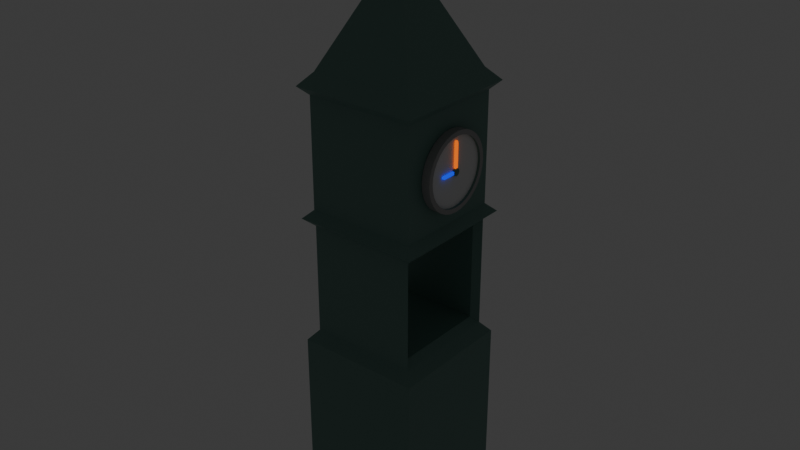 # Source: clock.blend  (saved by Blender 4.3.34; exported with 4.5.12 LTS)
import bpy
from mathutils import Matrix  # noqa: F401  (used for matrix-valued properties, if any)

bpy.ops.wm.read_factory_settings(use_empty=True)
scene = bpy.context.scene
scene.name = 'Scene'

# ---- collections
col_collection = bpy.data.collections.new('Collection'); scene.collection.children.link(col_collection)

# ---- materials (node trees are filled in below, after node groups)
mat_material = bpy.data.materials.new('Material')
mat_material.alpha_threshold = 0.0
mat_material.roughness = 0.5
mat_material.line_color = (0.0, 0.0, 0.0, 1.0)
mat_material_001 = bpy.data.materials.new('Material.001')
mat_material_002 = bpy.data.materials.new('Material.002')
mat_material_003 = bpy.data.materials.new('Material.003')
mat_material_004 = bpy.data.materials.new('Material.004')

# ---- material node trees
mat_material.use_nodes = True; mat_material.node_tree.nodes.clear()
_N = mat_material.node_tree.nodes; _L = mat_material.node_tree.links
n0 = _N.new('ShaderNodeOutputMaterial'); n0.name = 'Material Output'; n0.location = (300, 300)
n1 = _N.new('ShaderNodeBsdfPrincipled'); n1.name = 'Principled BSDF'; n1.location = (10, 300)
n1.inputs[0].default_value = (0.1426, 0.2638, 0.2299, 1.0)
n1.inputs[3].default_value = 1.45
_L.new(n1.outputs[0], n0.inputs[0])
n0.is_active_output = True
mat_material_001.use_nodes = True; mat_material_001.node_tree.nodes.clear()
_N = mat_material_001.node_tree.nodes; _L = mat_material_001.node_tree.links
n0 = _N.new('ShaderNodeOutputMaterial'); n0.name = 'Material Output'; n0.location = (300, 300)
n1 = _N.new('ShaderNodeEmission'); n1.name = 'Emission'; n1.location = (10, 300)
n1.inputs[0].default_value = (1.0, 0.1713, 0.0, 1.0)
_L.new(n1.outputs[0], n0.inputs[0])
n0.is_active_output = True
mat_material_002.use_nodes = True; mat_material_002.node_tree.nodes.clear()
_N = mat_material_002.node_tree.nodes; _L = mat_material_002.node_tree.links
n0 = _N.new('ShaderNodeOutputMaterial'); n0.name = 'Material Output'; n0.location = (300, 300)
n1 = _N.new('ShaderNodeEmission'); n1.name = 'Emission'; n1.location = (10, 300)
n1.inputs[0].default_value = (0.0, 0.04599, 1.0, 1.0)
_L.new(n1.outputs[0], n0.inputs[0])
n0.is_active_output = True
mat_material_003.use_nodes = True; mat_material_003.node_tree.nodes.clear()
_N = mat_material_003.node_tree.nodes; _L = mat_material_003.node_tree.links
n0 = _N.new('ShaderNodeBsdfPrincipled'); n0.name = 'Principled BSDF'; n0.location = (10, 300)
n1 = _N.new('ShaderNodeOutputMaterial'); n1.name = 'Material Output'; n1.location = (300, 300)
_L.new(n0.outputs[0], n1.inputs[0])
n1.is_active_output = True
mat_material_004.use_nodes = True; mat_material_004.node_tree.nodes.clear()
_N = mat_material_004.node_tree.nodes; _L = mat_material_004.node_tree.links
n0 = _N.new('ShaderNodeBsdfPrincipled'); n0.name = 'Principled BSDF'; n0.location = (10, 300)
n0.inputs[0].default_value = (0.3583, 0.3583, 0.3583, 1.0)
n1 = _N.new('ShaderNodeOutputMaterial'); n1.name = 'Material Output'; n1.location = (300, 300)
_L.new(n0.outputs[0], n1.inputs[0])
n1.is_active_output = True

# ---- world
world_world = bpy.data.worlds.new('World'); scene.world = world_world
world_world.use_nodes = True; world_world.node_tree.nodes.clear()
_N = world_world.node_tree.nodes; _L = world_world.node_tree.links
n0 = _N.new('ShaderNodeOutputWorld'); n0.name = 'World Output'; n0.location = (300, 300)
n1 = _N.new('ShaderNodeBackground'); n1.name = 'Background'; n1.location = (10, 300)
n1.inputs[0].default_value = (0.05088, 0.05088, 0.05088, 1.0)
_L.new(n1.outputs[0], n0.inputs[0])
n0.is_active_output = True
world_world.color = (0.05088, 0.05088, 0.05088)
world_world.sun_shadow_jitter_overblur = 0.0

# ---- meshes
me_cube = bpy.data.meshes.new('Cube')
me_cube.from_pydata([(1.0, 1.0, 1.0), (1.0, 1.0, -1.0), (1.0, -1.0, 1.0), (1.0, -1.0, -1.0), (-1.0, 1.0, 1.0), (-1.0, 1.0, -1.0), (-1.0, -1.0, 1.0), (-1.0, -1.0, -1.0), (-1.151, 1.151, -1.151), (-1.151, -1.151, -1.151), (1.151, 1.151, -1.151), (1.151, -1.151, 1.151), (-1.151, -1.151, 1.151), (1.151, 1.151, 1.151), (1.151, -1.151, -1.151), (-1.151, 1.151, 1.151), (-0.9874, 0.9874, -1.296), (-0.9874, -0.9874, -1.296), (0.9874, 0.9874, -1.296), (0.9874, -0.9874, -1.296), (-0.9874, 0.9874, -3.322), (-0.9874, -0.9874, -3.322), (0.9874, 0.9874, -3.322), (0.9874, -0.9874, -3.322), (-0.8694, 0.8694, -1.417), (-0.8694, -0.8694, -1.417), (0.8694, -0.8694, -1.417), (0.8694, 0.8694, -1.417), (-0.8694, 0.8694, -3.201), (-0.8694, -0.8694, -3.201), (0.8694, -0.8694, -3.201), (0.8694, 0.8694, -3.201), (-1.144, 1.144, -3.512), (-1.144, -1.144, -3.512), (1.144, 1.144, -3.512), (1.144, -1.144, -3.512), (-1.144, 1.144, -6.54), (-1.144, -1.144, -6.54), (1.144, 1.144, -6.54), (1.144, -1.144, -6.54), (1.005, 0.6921, -0.04731), (1.005, 0.6788, 0.08773), (1.006, 0.6394, 0.2176), (1.006, 0.5755, 0.3373), (1.006, 0.4894, 0.4421), (1.006, 0.3845, 0.5282), (1.006, 0.2648, 0.5922), (1.006, 0.135, 0.6316), (1.006, -8.482e-05, 0.6449), (1.006, -0.1351, 0.6316), (1.006, -0.265, 0.5922), (1.006, -0.3846, 0.5282), (1.006, -0.4895, 0.4421), (1.006, -0.5756, 0.3373), (1.006, -0.6396, 0.2176), (1.005, -0.679, 0.08773), (1.005, -0.6923, -0.04731), (1.005, -0.679, -0.1823), (1.005, -0.6396, -0.3122), (1.005, -0.5756, -0.4319), (1.005, -0.4895, -0.5368), (1.005, -0.3846, -0.6228), (1.005, -0.265, -0.6868), (1.004, -0.1351, -0.7262), (1.004, -8.482e-05, -0.7395), (1.004, 0.135, -0.7262), (1.005, 0.2648, -0.6868), (1.005, 0.3845, -0.6228), (1.005, 0.4894, -0.5368), (1.005, 0.5755, -0.4319), (1.005, 0.6394, -0.3122), (1.005, 0.6788, -0.1823), (1.152, 0.6921, -0.04731), (1.152, 0.6788, 0.08773), (1.153, 0.6394, 0.2176), (1.153, 0.5755, 0.3373), (1.153, 0.4894, 0.4421), (1.153, 0.3845, 0.5282), (1.153, 0.2648, 0.5922), (1.153, 0.135, 0.6316), (1.153, -8.482e-05, 0.6449), (1.153, -0.1351, 0.6316), (1.153, -0.265, 0.5922), (1.153, -0.3846, 0.5282), (1.153, -0.4895, 0.4421), (1.153, -0.5756, 0.3373), (1.153, -0.6396, 0.2176), (1.152, -0.679, 0.08773), (1.152, -0.6923, -0.04731), (1.152, -0.679, -0.1823), (1.152, -0.6396, -0.3122), (1.152, -0.5756, -0.4319), (1.152, -0.4895, -0.5368), (1.152, -0.3846, -0.6228), (1.152, -0.265, -0.6868), (1.151, -0.1351, -0.7262), (1.151, -8.482e-05, -0.7395), (1.151, 0.135, -0.7262), (1.152, 0.2648, -0.6868), (1.152, 0.3845, -0.6228), (1.152, 0.4894, -0.5368), (1.152, 0.5755, -0.4319), (1.152, 0.6394, -0.3122), (1.152, 0.6788, -0.1823), (1.152, 0.5978, 0.07161), (1.152, 0.6095, -0.04731), (1.153, 0.5631, 0.186), (1.153, 0.5067, 0.2913), (1.153, 0.4309, 0.3837), (1.153, 0.3386, 0.4595), (1.153, 0.2332, 0.5158), (1.153, 0.1188, 0.5505), (1.153, -8.482e-05, 0.5622), (1.153, -0.119, 0.5505), (1.153, -0.2334, 0.5158), (1.153, -0.3387, 0.4595), (1.153, -0.4311, 0.3837), (1.153, -0.5069, 0.2913), (1.153, -0.5632, 0.186), (1.152, -0.5979, 0.07161), (1.152, -0.6096, -0.04731), (1.152, -0.5979, -0.1662), (1.152, -0.5632, -0.2806), (1.152, -0.5069, -0.386), (1.152, -0.4311, -0.4783), (1.152, -0.3387, -0.5541), (1.152, -0.2334, -0.6105), (1.152, -0.119, -0.6451), (1.152, -8.482e-05, -0.6569), (1.152, 0.1188, -0.6451), (1.152, 0.2332, -0.6105), (1.152, 0.3386, -0.5541), (1.152, 0.4309, -0.4783), (1.152, 0.5067, -0.386), (1.152, 0.5631, -0.2806), (1.152, 0.5978, -0.1662), (1.109, 0.5978, 0.07166), (1.109, 0.6095, -0.04726), (1.109, 0.5631, 0.186), (1.109, 0.5067, 0.2914), (1.11, 0.4309, 0.3838), (1.11, 0.3386, 0.4596), (1.11, 0.2332, 0.5159), (1.11, 0.1188, 0.5506), (1.11, -8.482e-05, 0.5623), (1.11, -0.119, 0.5506), (1.11, -0.2334, 0.5159), (1.11, -0.3387, 0.4596), (1.11, -0.4311, 0.3838), (1.109, -0.5069, 0.2914), (1.109, -0.5632, 0.186), (1.109, -0.5979, 0.07166), (1.109, -0.6096, -0.04726), (1.109, -0.5979, -0.1662), (1.109, -0.5632, -0.2805), (1.109, -0.5069, -0.3859), (1.109, -0.4311, -0.4783), (1.108, -0.3387, -0.5541), (1.108, -0.2334, -0.6104), (1.108, -0.119, -0.6451), (1.108, -8.482e-05, -0.6568), (1.108, 0.1188, -0.6451), (1.108, 0.2332, -0.6104), (1.108, 0.3386, -0.5541), (1.109, 0.4309, -0.4783), (1.109, 0.5067, -0.3859), (1.109, 0.5631, -0.2805), (1.109, 0.5978, -0.1662), (1.109, 0.06589, -0.03413), (1.109, 0.06719, -0.04726), (1.109, 0.06207, -0.02151), (1.109, 0.05585, -0.009884), (1.109, 0.04748, 0.0003101), (1.109, 0.03729, 0.008676), (1.109, 0.02566, 0.01489), (1.109, 0.01304, 0.01872), (1.109, -8.481e-05, 0.02001), (1.109, -0.01321, 0.01872), (1.109, -0.02583, 0.01489), (1.109, -0.03746, 0.008676), (1.109, -0.04765, 0.0003101), (1.109, -0.05602, -0.009884), (1.109, -0.06224, -0.02151), (1.109, -0.06606, -0.03413), (1.109, -0.06736, -0.04726), (1.109, -0.06606, -0.06038), (1.109, -0.06224, -0.073), (1.109, -0.05602, -0.08463), (1.109, -0.04765, -0.09483), (1.109, -0.03746, -0.1032), (1.109, -0.02583, -0.1094), (1.109, -0.01321, -0.1132), (1.109, -8.481e-05, -0.1145), (1.109, 0.01304, -0.1132), (1.109, 0.02566, -0.1094), (1.109, 0.03729, -0.1032), (1.109, 0.04748, -0.09483), (1.109, 0.05585, -0.08463), (1.109, 0.06207, -0.073), (1.109, 0.06589, -0.06038), (1.148, 0.06589, -0.03418), (1.148, 0.06719, -0.0473), (1.148, 0.06207, -0.02156), (1.148, 0.05585, -0.00993), (1.148, 0.04748, 0.0002645), (1.148, 0.03729, 0.008631), (1.148, 0.02566, 0.01485), (1.148, 0.01304, 0.01868), (1.148, -8.482e-05, 0.01997), (1.148, -0.01321, 0.01868), (1.148, -0.02583, 0.01485), (1.148, -0.03746, 0.008631), (1.148, -0.04765, 0.0002645), (1.148, -0.05602, -0.00993), (1.148, -0.06224, -0.02156), (1.148, -0.06606, -0.03418), (1.148, -0.06736, -0.0473), (1.148, -0.06606, -0.06043), (1.148, -0.06224, -0.07305), (1.148, -0.05602, -0.08468), (1.148, -0.04765, -0.09487), (1.148, -0.03746, -0.1032), (1.148, -0.02583, -0.1095), (1.148, -0.01321, -0.1133), (1.148, -8.482e-05, -0.1146), (1.148, 0.01304, -0.1133), (1.148, 0.02566, -0.1095), (1.148, 0.03729, -0.1032), (1.148, 0.04748, -0.09487), (1.148, 0.05585, -0.08468), (1.148, 0.06207, -0.07305), (1.148, 0.06589, -0.06043), (1.11, 0.01304, 0.4801), (1.11, 0.02566, 0.4332), (1.11, -8.482e-05, 0.4814), (1.11, -0.01321, 0.4801), (1.11, -0.02583, 0.4332), (1.148, 0.01304, 0.48), (1.148, 0.02566, 0.4331), (1.148, -8.483e-05, 0.4813), (1.148, -0.01321, 0.48), (1.148, -0.02583, 0.4331), (1.109, -0.3303, -0.03413), (1.109, -0.3022, -0.02151), (1.109, -0.3316, -0.04726), (1.109, -0.3303, -0.06038), (1.109, -0.3022, -0.073), (1.148, -0.3303, -0.03418), (1.148, -0.3022, -0.02156), (1.148, -0.3316, -0.0473), (1.148, -0.3303, -0.06043), (1.148, -0.3022, -0.07305), (0.9448, -0.9448, 1.381), (-0.9448, -0.9448, 1.381), (0.9448, 0.9448, 1.381), (-0.9448, 0.9448, 1.381), (0.2824, -0.2824, 2.756), (-0.2824, -0.2824, 2.756), (0.2824, 0.2824, 2.756), (-0.2824, 0.2824, 2.756), (0.03741, -0.03741, 4.054), (-0.03741, -0.03741, 4.054), (0.03741, 0.03741, 4.054), (-0.03741, 0.03741, 4.054), (-1.3, 1.3, -6.745), (-1.3, -1.3, -6.745), (1.3, 1.3, -6.745), (1.3, -1.3, -6.745)], [], [(7, 5, 8, 9), (3, 2, 6, 7), (7, 6, 4, 5), (1, 3, 14, 10), (1, 0, 2, 3), (5, 4, 0, 1), (15, 12, 253, 255), (8, 10, 18, 16), (4, 6, 12, 15), (2, 0, 13, 11), (5, 1, 10, 8), (0, 4, 15, 13), (3, 7, 9, 14), (6, 2, 11, 12), (18, 19, 26, 27), (14, 9, 17, 19), (9, 8, 16, 17), (10, 14, 19, 18), (23, 21, 33, 35), (16, 18, 22, 20), (19, 17, 21, 23), (16, 20, 28, 24), (19, 23, 30, 26), (20, 21, 29, 28), (21, 17, 25, 29), (22, 18, 27, 31), (17, 16, 24, 25), (23, 22, 31, 30), (35, 33, 37, 39), (21, 20, 32, 33), (22, 23, 35, 34), (20, 22, 34, 32), (39, 37, 265, 267), (33, 32, 36, 37), (34, 35, 39, 38), (32, 34, 38, 36), (28, 29, 30, 31), (24, 27, 26, 25), (27, 24, 28, 31), (30, 29, 25, 26), (57, 58, 90, 89), (44, 45, 77, 76), (71, 40, 72, 103), (58, 59, 91, 90), (45, 46, 78, 77), (59, 60, 92, 91), (46, 47, 79, 78), (60, 61, 93, 92), (47, 48, 80, 79), (61, 62, 94, 93), (48, 49, 81, 80), (62, 63, 95, 94), (49, 50, 82, 81), (63, 64, 96, 95), (50, 51, 83, 82), (64, 65, 97, 96), (51, 52, 84, 83), (65, 66, 98, 97), (52, 53, 85, 84), (66, 67, 99, 98), (53, 54, 86, 85), (40, 41, 73, 72), (67, 68, 100, 99), (54, 55, 87, 86), (41, 42, 74, 73), (68, 69, 101, 100), (55, 56, 88, 87), (42, 43, 75, 74), (69, 70, 102, 101), (56, 57, 89, 88), (43, 44, 76, 75), (70, 71, 103, 102), (41, 40, 71, 70, 69, 68, 67, 66, 65, 64, 63, 62, 61, 60, 59, 58, 57, 56, 55, 54, 53, 52, 51, 50, 49, 48, 47, 46, 45, 44, 43, 42), (97, 98, 130, 129), (132, 133, 165, 164), (84, 85, 117, 116), (98, 99, 131, 130), (85, 86, 118, 117), (72, 73, 104, 105), (99, 100, 132, 131), (86, 87, 119, 118), (73, 74, 106, 104), (100, 101, 133, 132), (87, 88, 120, 119), (74, 75, 107, 106), (101, 102, 134, 133), (88, 89, 121, 120), (75, 76, 108, 107), (102, 103, 135, 134), (89, 90, 122, 121), (76, 77, 109, 108), (103, 72, 105, 135), (90, 91, 123, 122), (77, 78, 110, 109), (91, 92, 124, 123), (78, 79, 111, 110), (92, 93, 125, 124), (79, 80, 112, 111), (93, 94, 126, 125), (80, 81, 113, 112), (94, 95, 127, 126), (81, 82, 114, 113), (95, 96, 128, 127), (82, 83, 115, 114), (96, 97, 129, 128), (83, 84, 116, 115), (151, 152, 184, 183), (119, 120, 152, 151), (106, 107, 139, 138), (133, 134, 166, 165), (120, 121, 153, 152), (107, 108, 140, 139), (134, 135, 167, 166), (121, 122, 154, 153), (108, 109, 141, 140), (135, 105, 137, 167), (122, 123, 155, 154), (109, 110, 142, 141), (123, 124, 156, 155), (110, 111, 143, 142), (124, 125, 157, 156), (111, 112, 144, 143), (125, 126, 158, 157), (112, 113, 145, 144), (126, 127, 159, 158), (113, 114, 146, 145), (127, 128, 160, 159), (114, 115, 147, 146), (128, 129, 161, 160), (115, 116, 148, 147), (129, 130, 162, 161), (116, 117, 149, 148), (130, 131, 163, 162), (117, 118, 150, 149), (105, 104, 136, 137), (131, 132, 164, 163), (118, 119, 151, 150), (104, 106, 138, 136), (186, 187, 219, 218), (138, 139, 171, 170), (165, 166, 198, 197), (152, 153, 185, 184), (139, 140, 172, 171), (166, 167, 199, 198), (153, 154, 186, 185), (140, 141, 173, 172), (167, 137, 169, 199), (154, 155, 187, 186), (141, 142, 174, 173), (155, 156, 188, 187), (142, 143, 175, 174), (156, 157, 189, 188), (143, 144, 176, 175), (157, 158, 190, 189), (144, 145, 177, 176), (158, 159, 191, 190), (145, 146, 178, 177), (159, 160, 192, 191), (146, 147, 179, 178), (160, 161, 193, 192), (147, 148, 180, 179), (161, 162, 194, 193), (148, 149, 181, 180), (162, 163, 195, 194), (149, 150, 182, 181), (137, 136, 168, 169), (163, 164, 196, 195), (150, 151, 183, 182), (136, 138, 170, 168), (164, 165, 197, 196), (200, 202, 203, 204, 205, 206, 207, 208, 209, 210, 211, 212, 213, 214, 215, 216, 217, 218, 219, 220, 221, 222, 223, 224, 225, 226, 227, 228, 229, 230, 231, 201), (173, 174, 206, 205), (187, 188, 220, 219), (206, 174, 233, 238), (188, 189, 221, 220), (174, 175, 232, 233), (189, 190, 222, 221), (177, 178, 236, 235), (190, 191, 223, 222), (207, 206, 238, 237), (191, 192, 224, 223), (178, 179, 211, 210), (192, 193, 225, 224), (179, 180, 212, 211), (193, 194, 226, 225), (180, 181, 213, 212), (194, 195, 227, 226), (181, 182, 214, 213), (169, 168, 200, 201), (195, 196, 228, 227), (214, 182, 243, 248), (168, 170, 202, 200), (196, 197, 229, 228), (184, 185, 245, 244), (170, 171, 203, 202), (197, 198, 230, 229), (186, 218, 251, 246), (171, 172, 204, 203), (198, 199, 231, 230), (217, 216, 249, 250), (172, 173, 205, 204), (199, 169, 201, 231), (233, 232, 237, 238), (232, 234, 239, 237), (234, 235, 240, 239), (235, 236, 241, 240), (208, 207, 237, 239), (175, 176, 234, 232), (209, 208, 239, 240), (176, 177, 235, 234), (178, 210, 241, 236), (210, 209, 240, 241), (243, 242, 247, 248), (242, 244, 249, 247), (244, 245, 250, 249), (245, 246, 251, 250), (218, 217, 250, 251), (215, 214, 248, 247), (185, 186, 246, 245), (182, 183, 242, 243), (216, 215, 247, 249), (183, 184, 244, 242), (254, 255, 259, 258), (11, 13, 254, 252), (13, 15, 255, 254), (12, 11, 252, 253), (256, 258, 262, 260), (252, 254, 258, 256), (255, 253, 257, 259), (253, 252, 256, 257), (262, 263, 261, 260), (259, 257, 261, 263), (257, 256, 260, 261), (258, 259, 263, 262), (264, 266, 267, 265), (37, 36, 264, 265), (38, 39, 267, 266), (36, 38, 266, 264)])
me_cube.polygons.foreach_set('material_index', [0, 0, 0, 0, 0, 0, 0, 0, 0, 0, 0, 0, 0, 0, 0, 0, 0, 0, 0, 0, 0, 0, 0, 0, 0, 0, 0, 0, 0, 0, 0, 0, 0, 0, 0, 0, 0, 0, 0, 0, 4, 4, 4, 4, 4, 4, 4, 4, 4, 4, 4, 4, 4, 4, 4, 4, 4, 4, 4, 4, 4, 4, 4, 4, 4, 4, 4, 4, 4, 4, 4, 4, 0, 4, 0, 4, 4, 4, 4, 4, 4, 4, 4, 4, 4, 4, 4, 4, 4, 4, 4, 4, 4, 4, 4, 4, 4, 4, 4, 4, 4, 4, 4, 4, 4, 4, 3, 0, 0, 0, 0, 0, 0, 0, 0, 0, 0, 0, 0, 0, 0, 0, 0, 0, 0, 0, 0, 0, 0, 0, 0, 0, 0, 0, 0, 0, 0, 0, 0, 3, 3, 3, 3, 3, 3, 3, 3, 3, 3, 3, 3, 3, 3, 3, 3, 3, 3, 3, 3, 3, 3, 3, 3, 3, 3, 3, 3, 3, 3, 3, 0, 0, 0, 1, 0, 0, 0, 0, 0, 1, 0, 0, 0, 0, 0, 0, 0, 0, 0, 0, 2, 0, 0, 0, 0, 0, 2, 0, 0, 2, 0, 0, 1, 1, 1, 1, 1, 0, 1, 0, 1, 1, 2, 2, 2, 2, 2, 2, 0, 0, 2, 0, 0, 0, 0, 0, 0, 0, 0, 0, 0, 0, 0, 0, 0, 0, 0, 0])
_uv = me_cube.uv_layers.new(name='UVMap')
_uv.uv.foreach_set('vector', [0.375, 0.0, 0.375, 0.25, 0.375, 0.25, 0.375, 0.0, 0.375, 0.75, 0.625, 0.75, 0.625, 1.0, 0.375, 1.0, 0.375, 0.0, 0.625, 0.0, 0.625, 0.25, 0.375, 0.25, 0.375, 0.5, 0.375, 0.75, 0.375, 0.75, 0.375, 0.5, 0.375, 0.5, 0.625, 0.5, 0.625, 0.75, 0.375, 0.75, 0.375, 0.25, 0.625, 0.25, 0.625, 0.5, 0.375, 0.5, 0.625, 0.25, 0.625, 0.0, 0.625, 0.0, 0.625, 0.25, 0.375, 0.25, 0.375, 0.5, 0.375, 0.5, 0.375, 0.25, 0.625, 0.25, 0.625, 0.0, 0.625, 0.0, 0.625, 0.25, 0.625, 0.75, 0.625, 0.5, 0.625, 0.5, 0.625, 0.75, 0.375, 0.25, 0.375, 0.5, 0.375, 0.5, 0.375, 0.25, 0.625, 0.5, 0.625, 0.25, 0.625, 0.25, 0.625, 0.5, 0.375, 0.75, 0.375, 1.0, 0.375, 1.0, 0.375, 0.75, 0.625, 1.0, 0.625, 0.75, 0.625, 0.75, 0.625, 1.0, 0.375, 0.5, 0.375, 0.75, 0.375, 0.75, 0.375, 0.5, 0.375, 0.75, 0.375, 1.0, 0.375, 1.0, 0.375, 0.75, 0.375, 0.0, 0.375, 0.25, 0.375, 0.25, 0.375, 0.0, 0.375, 0.5, 0.375, 0.75, 0.375, 0.75, 0.375, 0.5, 0.375, 0.75, 0.375, 1.0, 0.375, 1.0, 0.375, 0.75, 0.375, 0.25, 0.375, 0.5, 0.375, 0.5, 0.375, 0.25, 0.375, 0.75, 0.375, 1.0, 0.375, 1.0, 0.375, 0.75, 0.375, 0.25, 0.375, 0.25, 0.375, 0.25, 0.375, 0.25, 0.375, 0.75, 0.375, 0.75, 0.375, 0.75, 0.375, 0.75, 0.125, 0.5, 0.125, 0.75, 0.125, 0.75, 0.125, 0.5, 0.375, 1.0, 0.375, 1.0, 0.375, 1.0, 0.375, 1.0, 0.375, 0.5, 0.375, 0.5, 0.375, 0.5, 0.375, 0.5, 0.375, 0.0, 0.375, 0.25, 0.375, 0.25, 0.375, 0.0, 0.375, 0.75, 0.375, 0.5, 0.375, 0.5, 0.375, 0.75, 0.375, 0.75, 0.375, 1.0, 0.375, 1.0, 0.375, 0.75, 0.125, 0.75, 0.125, 0.5, 0.125, 0.5, 0.125, 0.75, 0.375, 0.5, 0.375, 0.75, 0.375, 0.75, 0.375, 0.5, 0.375, 0.25, 0.375, 0.5, 0.375, 0.5, 0.375, 0.25, 0.375, 0.75, 0.375, 1.0, 0.375, 1.0, 0.375, 0.75, 0.125, 0.75, 0.125, 0.5, 0.125, 0.5, 0.125, 0.75, 0.375, 0.5, 0.375, 0.75, 0.375, 0.75, 0.375, 0.5, 0.375, 0.25, 0.375, 0.5, 0.375, 0.5, 0.375, 0.25, 0.125, 0.5, 0.125, 0.75, 0.375, 0.75, 0.375, 0.5, 0.375, 0.25, 0.375, 0.5, 0.375, 0.75, 0.375, 0.0, 0.375, 0.5, 0.375, 0.25, 0.375, 0.25, 0.375, 0.5, 0.375, 0.75, 0.125, 0.75, 0.375, 1.0, 0.375, 0.75, 0.0, 0.0, 0.0, 0.0, 0.0, 0.0, 0.0, 0.0, 0.0, 0.0, 0.0, 0.0, 0.0, 0.0, 0.0, 0.0, 0.0, 0.0, 0.0, 0.0, 0.0, 0.0, 0.0, 0.0, 0.0, 0.0, 0.0, 0.0, 0.0, 0.0, 0.0, 0.0, 0.0, 0.0, 0.0, 0.0, 0.0, 0.0, 0.0, 0.0, 0.0, 0.0, 0.0, 0.0, 0.0, 0.0, 0.0, 0.0, 0.0, 0.0, 0.0, 0.0, 0.0, 0.0, 0.0, 0.0, 0.0, 0.0, 0.0, 0.0, 0.0, 0.0, 0.0, 0.0, 0.0, 0.0, 0.0, 0.0, 0.0, 0.0, 0.0, 0.0, 0.0, 0.0, 0.0, 0.0, 0.0, 0.0, 0.0, 0.0, 0.0, 0.0, 0.0, 0.0, 0.0, 0.0, 0.0, 0.0, 0.0, 0.0, 0.0, 0.0, 0.0, 0.0, 0.0, 0.0, 0.0, 0.0, 0.0, 0.0, 0.0, 0.0, 0.0, 0.0, 0.0, 0.0, 0.0, 0.0, 0.0, 0.0, 0.0, 0.0, 0.0, 0.0, 0.0, 0.0, 0.0, 0.0, 0.0, 0.0, 0.0, 0.0, 0.0, 0.0, 0.0, 0.0, 0.0, 0.0, 0.0, 0.0, 0.0, 0.0, 0.0, 0.0, 0.0, 0.0, 0.0, 0.0, 0.0, 0.0, 0.0, 0.0, 0.0, 0.0, 0.0, 0.0, 0.0, 0.0, 0.0, 0.0, 0.0, 0.0, 0.0, 0.0, 0.0, 0.0, 0.0, 0.0, 0.0, 0.0, 0.0, 0.0, 0.0, 0.0, 0.0, 0.0, 0.0, 0.0, 0.0, 0.0, 0.0, 0.0, 0.0, 0.0, 0.0, 0.0, 0.0, 0.0, 0.0, 0.0, 0.0, 0.0, 0.0, 0.0, 0.0, 0.0, 0.0, 0.0, 0.0, 0.0, 0.0, 0.0, 0.0, 0.0, 0.0, 0.0, 0.0, 0.0, 0.0, 0.0, 0.0, 0.0, 0.0, 0.0, 0.0, 0.0, 0.0, 0.0, 0.0, 0.0, 0.0, 0.0, 0.0, 0.0, 0.0, 0.0, 0.0, 0.0, 0.0, 0.0, 0.0, 0.0, 0.0, 0.0, 0.0, 0.0, 0.0, 0.0, 0.0, 0.0, 0.0, 0.0, 0.0, 0.0, 0.0, 0.0, 0.0, 0.0, 0.0, 0.0, 0.0, 0.0, 0.0, 0.0, 0.0, 0.0, 0.0, 0.0, 0.0, 0.0, 0.0, 0.0, 0.0, 0.0, 0.0, 0.0, 0.0, 0.0, 0.0, 0.0, 0.0, 0.0, 0.0, 0.0, 0.0, 0.0, 0.0, 0.0, 0.0, 0.0, 0.0, 0.0, 0.0, 0.0, 0.0, 0.0, 0.0, 0.0, 0.0, 0.0, 0.0, 0.0, 0.0, 0.0, 0.0, 0.0, 0.0, 0.0, 0.0, 0.0, 0.0, 0.0, 0.0, 0.0, 0.0, 0.0, 0.0, 0.0, 0.0, 0.0, 0.0, 0.0, 0.0, 0.0, 0.0, 0.0, 0.0, 0.0, 0.0, 0.0, 0.0, 0.0, 0.0, 0.0, 0.0, 0.0, 0.0, 0.0, 0.0, 0.0, 0.0, 0.0, 0.0, 0.0, 0.0, 0.0, 0.0, 0.0, 0.0, 0.0, 0.0, 0.0, 0.0, 0.0, 0.0, 0.0, 0.0, 0.0, 0.0, 0.0, 0.0, 0.0, 0.0, 0.0, 0.0, 0.0, 0.0, 0.0, 0.0, 0.0, 0.0, 0.0, 0.0, 0.0, 0.0, 0.0, 0.0, 0.0, 0.0, 0.0, 0.0, 0.0, 0.0, 0.0, 0.0, 0.0, 0.0, 0.0, 0.0, 0.0, 0.0, 0.0, 0.0, 0.0, 0.0, 0.0, 0.0, 0.0, 0.0, 0.0, 0.0, 0.0, 0.0, 0.0, 0.0, 0.0, 0.0, 0.0, 0.0, 0.0, 0.0, 0.0, 0.0, 0.0, 0.0, 0.0, 0.0, 0.0, 0.0, 0.0, 0.0, 0.0, 0.0, 0.0, 0.0, 0.0, 0.0, 0.0, 0.0, 0.0, 0.0, 0.0, 0.0, 0.0, 0.0, 0.0, 0.0, 0.0, 0.0, 0.0, 0.0, 0.0, 0.0, 0.0, 0.0, 0.0, 0.0, 0.0, 0.0, 0.0, 0.0, 0.0, 0.0, 0.0, 0.0, 0.0, 0.0, 0.0, 0.0, 0.0, 0.0, 0.0, 0.0, 0.0, 0.0, 0.0, 0.0, 0.0, 0.0, 0.0, 0.0, 0.0, 0.0, 0.0, 0.0, 0.0, 0.0, 0.0, 0.0, 0.0, 0.0, 0.0, 0.0, 0.0, 0.0, 0.0, 0.0, 0.0, 0.0, 0.0, 0.0, 0.0, 0.0, 0.0, 0.0, 0.0, 0.0, 0.0, 0.0, 0.0, 0.0, 0.0, 0.0, 0.0, 0.0, 0.0, 0.0, 0.0, 0.0, 0.0, 0.0, 0.0, 0.0, 0.0, 0.0, 0.0, 0.0, 0.0, 0.0, 0.0, 0.0, 0.0, 0.0, 0.0, 0.0, 0.0, 0.0, 0.0, 0.0, 0.0, 0.0, 0.0, 0.0, 0.0, 0.0, 0.0, 0.0, 0.0, 0.0, 0.0, 0.0, 0.0, 0.0, 0.0, 0.0, 0.0, 0.0, 0.0, 0.0, 0.0, 0.0, 0.0, 0.0, 0.0, 0.0, 0.0, 0.0, 0.0, 0.0, 0.0, 0.0, 0.0, 0.0, 0.0, 0.0, 0.0, 0.0, 0.0, 0.0, 0.0, 0.0, 0.0, 0.0, 0.0, 0.0, 0.0, 0.0, 0.0, 0.0, 0.0, 0.0, 0.0, 0.0, 0.0, 0.0, 0.0, 0.0, 0.0, 0.0, 0.0, 0.0, 0.0, 0.0, 0.0, 0.0, 0.0, 0.0, 0.0, 0.0, 0.0, 0.0, 0.0, 0.0, 0.0, 0.0, 0.0, 0.0, 0.0, 0.0, 0.0, 0.0, 0.0, 0.0, 0.0, 0.0, 0.0, 0.0, 0.0, 0.0, 0.0, 0.0, 0.0, 0.0, 0.0, 0.0, 0.0, 0.0, 0.0, 0.0, 0.0, 0.0, 0.0, 0.0, 0.0, 0.0, 0.0, 0.0, 0.0, 0.0, 0.0, 0.0, 0.0, 0.0, 0.0, 0.0, 0.0, 0.0, 0.0, 0.0, 0.0, 0.0, 0.0, 0.0, 0.0, 0.0, 0.0, 0.0, 0.0, 0.0, 0.0, 0.0, 0.0, 0.0, 0.0, 0.0, 0.0, 0.0, 0.0, 0.0, 0.0, 0.0, 0.0, 0.0, 0.0, 0.0, 0.0, 0.0, 0.0, 0.0, 0.0, 0.0, 0.0, 0.0, 0.0, 0.0, 0.0, 0.0, 0.0, 0.0, 0.0, 0.0, 0.0, 0.0, 0.0, 0.0, 0.0, 0.0, 0.0, 0.0, 0.0, 0.0, 0.0, 0.0, 0.0, 0.0, 0.0, 0.0, 0.0, 0.0, 0.0, 0.0, 0.0, 0.0, 0.0, 0.0, 0.0, 0.0, 0.0, 0.0, 0.0, 0.0, 0.0, 0.0, 0.0, 0.0, 0.0, 0.0, 0.0, 0.0, 0.0, 0.0, 0.0, 0.0, 0.0, 0.0, 0.0, 0.0, 0.0, 0.0, 0.0, 0.0, 0.0, 0.0, 0.0, 0.0, 0.0, 0.0, 0.0, 0.0, 0.0, 0.0, 0.0, 0.0, 0.0, 0.0, 0.0, 0.0, 0.0, 0.0, 0.0, 0.0, 0.0, 0.0, 0.0, 0.0, 0.0, 0.0, 0.0, 0.0, 0.0, 0.0, 0.0, 0.0, 0.0, 0.0, 0.0, 0.0, 0.0, 0.0, 0.0, 0.0, 0.0, 0.0, 0.0, 0.0, 0.0, 0.0, 0.0, 0.0, 0.0, 0.0, 0.0, 0.0, 0.0, 0.0, 0.0, 0.0, 0.0, 0.0, 0.0, 0.0, 0.0, 0.0, 0.0, 0.0, 0.0, 0.0, 0.0, 0.0, 0.0, 0.0, 0.0, 0.0, 0.0, 0.0, 0.0, 0.0, 0.0, 0.0, 0.0, 0.0, 0.0, 0.0, 0.0, 0.0, 0.0, 0.0, 0.0, 0.0, 0.0, 0.0, 0.0, 0.0, 0.0, 0.0, 0.0, 0.0, 0.0, 0.0, 0.0, 0.0, 0.0, 0.0, 0.0, 0.0, 0.0, 0.0, 0.0, 0.0, 0.0, 0.0, 0.0, 0.0, 0.0, 0.0, 0.0, 0.0, 0.0, 0.0, 0.0, 0.0, 0.0, 0.0, 0.0, 0.0, 0.0, 0.0, 0.0, 0.0, 0.0, 0.0, 0.0, 0.0, 0.0, 0.0, 0.0, 0.0, 0.0, 0.0, 0.0, 0.0, 0.0, 0.0, 0.0, 0.0, 0.0, 0.0, 0.0, 0.0, 0.0, 0.0, 0.0, 0.0, 0.0, 0.0, 0.0, 0.0, 0.0, 0.0, 0.0, 0.0, 0.0, 0.0, 0.0, 0.0, 0.0, 0.0, 0.0, 0.0, 0.0, 0.0, 0.0, 0.0, 0.0, 0.0, 0.0, 0.0, 0.0, 0.0, 0.0, 0.0, 0.0, 0.0, 0.0, 0.0, 0.0, 0.0, 0.0, 0.0, 0.0, 0.0, 0.0, 0.0, 0.0, 0.0, 0.0, 0.0, 0.0, 0.0, 0.0, 0.0, 0.0, 0.0, 0.0, 0.0, 0.0, 0.0, 0.0, 0.0, 0.0, 0.0, 0.0, 0.0, 0.0, 0.0, 0.0, 0.0, 0.0, 0.0, 0.0, 0.0, 0.0, 0.0, 0.0, 0.0, 0.0, 0.0, 0.0, 0.0, 0.0, 0.0, 0.0, 0.0, 0.0, 0.0, 0.0, 0.0, 0.0, 0.0, 0.0, 0.0, 0.0, 0.0, 0.0, 0.0, 0.0, 0.0, 0.0, 0.0, 0.0, 0.0, 0.0, 0.0, 0.0, 0.0, 0.0, 0.0, 0.0, 0.0, 0.0, 0.0, 0.0, 0.0, 0.0, 0.0, 0.0, 0.0, 0.0, 0.0, 0.0, 0.0, 0.0, 0.0, 0.0, 0.0, 0.0, 0.0, 0.0, 0.0, 0.0, 0.0, 0.0, 0.0, 0.0, 0.0, 0.0, 0.0, 0.0, 0.0, 0.0, 0.0, 0.0, 0.0, 0.0, 0.0, 0.0, 0.0, 0.0, 0.0, 0.0, 0.0, 0.0, 0.0, 0.0, 0.0, 0.0, 0.0, 0.0, 0.0, 0.0, 0.0, 0.0, 0.0, 0.0, 0.0, 0.0, 0.0, 0.0, 0.0, 0.0, 0.0, 0.0, 0.0, 0.0, 0.0, 0.0, 0.0, 0.0, 0.0, 0.0, 0.0, 0.0, 0.0, 0.0, 0.0, 0.0, 0.0, 0.0, 0.0, 0.0, 0.0, 0.0, 0.0, 0.0, 0.0, 0.0, 0.0, 0.0, 0.0, 0.0, 0.0, 0.0, 0.0, 0.0, 0.0, 0.0, 0.0, 0.0, 0.0, 0.0, 0.0, 0.0, 0.0, 0.0, 0.0, 0.0, 0.0, 0.0, 0.0, 0.0, 0.0, 0.0, 0.0, 0.0, 0.0, 0.0, 0.0, 0.0, 0.0, 0.0, 0.0, 0.0, 0.0, 0.0, 0.0, 0.0, 0.0, 0.0, 0.0, 0.0, 0.0, 0.0, 0.0, 0.0, 0.0, 0.0, 0.0, 0.0, 0.0, 0.0, 0.0, 0.0, 0.0, 0.0, 0.0, 0.0, 0.0, 0.0, 0.0, 0.0, 0.0, 0.0, 0.0, 0.0, 0.0, 0.0, 0.0, 0.0, 0.0, 0.0, 0.0, 0.0, 0.0, 0.0, 0.0, 0.0, 0.0, 0.0, 0.0, 0.0, 0.0, 0.0, 0.0, 0.0, 0.0, 0.0, 0.0, 0.0, 0.0, 0.0, 0.0, 0.0, 0.0, 0.0, 0.0, 0.0, 0.0, 0.0, 0.0, 0.0, 0.0, 0.0, 0.0, 0.0, 0.0, 0.0, 0.0, 0.0, 0.0, 0.0, 0.0, 0.0, 0.0, 0.0, 0.0, 0.0, 0.0, 0.0, 0.0, 0.0, 0.0, 0.0, 0.0, 0.0, 0.0, 0.0, 0.0, 0.0, 0.0, 0.0, 0.0, 0.0, 0.0, 0.0, 0.0, 0.0, 0.0, 0.0, 0.0, 0.0, 0.0, 0.0, 0.0, 0.0, 0.0, 0.0, 0.0, 0.0, 0.0, 0.0, 0.0, 0.0, 0.0, 0.0, 0.0, 0.0, 0.0, 0.0, 0.0, 0.0, 0.0, 0.0, 0.0, 0.0, 0.0, 0.0, 0.0, 0.0, 0.0, 0.0, 0.0, 0.0, 0.0, 0.0, 0.0, 0.0, 0.0, 0.0, 0.0, 0.0, 0.0, 0.0, 0.0, 0.0, 0.0, 0.0, 0.0, 0.0, 0.0, 0.0, 0.0, 0.0, 0.0, 0.0, 0.0, 0.0, 0.0, 0.0, 0.0, 0.0, 0.0, 0.0, 0.0, 0.0, 0.0, 0.0, 0.0, 0.0, 0.0, 0.0, 0.0, 0.0, 0.0, 0.0, 0.0, 0.0, 0.0, 0.0, 0.0, 0.0, 0.0, 0.0, 0.0, 0.0, 0.0, 0.0, 0.0, 0.0, 0.0, 0.0, 0.0, 0.0, 0.0, 0.0, 0.0, 0.0, 0.0, 0.0, 0.0, 0.0, 0.0, 0.0, 0.0, 0.0, 0.0, 0.0, 0.0, 0.0, 0.0, 0.0, 0.0, 0.0, 0.0, 0.0, 0.0, 0.0, 0.0, 0.0, 0.0, 0.0, 0.0, 0.0, 0.0, 0.0, 0.0, 0.0, 0.0, 0.0, 0.0, 0.0, 0.0, 0.0, 0.0, 0.0, 0.0, 0.0, 0.0, 0.0, 0.0, 0.0, 0.0, 0.0, 0.0, 0.0, 0.0, 0.0, 0.0, 0.0, 0.0, 0.0, 0.0, 0.0, 0.0, 0.0, 0.0, 0.0, 0.0, 0.0, 0.0, 0.0, 0.0, 0.0, 0.0, 0.0, 0.0, 0.0, 0.0, 0.0, 0.0, 0.0, 0.0, 0.0, 0.0, 0.0, 0.0, 0.0, 0.0, 0.0, 0.0, 0.0, 0.0, 0.0, 0.0, 0.0, 0.0, 0.0, 0.0, 0.0, 0.0, 0.0, 0.0, 0.0, 0.0, 0.0, 0.0, 0.0, 0.0, 0.0, 0.0, 0.0, 0.0, 0.0, 0.0, 0.0, 0.0, 0.0, 0.0, 0.0, 0.0, 0.0, 0.0, 0.0, 0.0, 0.0, 0.0, 0.0, 0.0, 0.0, 0.0, 0.0, 0.0, 0.0, 0.0, 0.0, 0.0, 0.0, 0.0, 0.0, 0.0, 0.0, 0.0, 0.0, 0.0, 0.0, 0.0, 0.0, 0.0, 0.0, 0.0, 0.0, 0.0, 0.0, 0.0, 0.0, 0.0, 0.0, 0.0, 0.0, 0.0, 0.0, 0.0, 0.0, 0.0, 0.0, 0.0, 0.0, 0.0, 0.0, 0.0, 0.0, 0.0, 0.0, 0.0, 0.0, 0.0, 0.0, 0.0, 0.0, 0.0, 0.0, 0.0, 0.0, 0.0, 0.0, 0.0, 0.0, 0.0, 0.0, 0.0, 0.0, 0.0, 0.0, 0.0, 0.0, 0.0, 0.0, 0.0, 0.0, 0.0, 0.0, 0.0, 0.0, 0.0, 0.0, 0.0, 0.0, 0.0, 0.0, 0.0, 0.0, 0.0, 0.0, 0.0, 0.0, 0.0, 0.0, 0.0, 0.0, 0.0, 0.0, 0.0, 0.0, 0.0, 0.0, 0.0, 0.0, 0.0, 0.0, 0.0, 0.0, 0.0, 0.0, 0.0, 0.0, 0.0, 0.0, 0.0, 0.0, 0.0, 0.0, 0.0, 0.0, 0.0, 0.0, 0.0, 0.0, 0.0, 0.0, 0.0, 0.0, 0.0, 0.0, 0.0, 0.0, 0.0, 0.0, 0.0, 0.0, 0.0, 0.0, 0.0, 0.0, 0.0, 0.0, 0.0, 0.0, 0.0, 0.0, 0.625, 0.5, 0.625, 0.25, 0.625, 0.25, 0.625, 0.5, 0.625, 0.75, 0.625, 0.5, 0.625, 0.5, 0.625, 0.75, 0.625, 0.5, 0.625, 0.25, 0.625, 0.25, 0.625, 0.5, 0.625, 1.0, 0.625, 0.75, 0.625, 0.75, 0.625, 1.0, 0.625, 0.75, 0.625, 0.5, 0.625, 0.5, 0.625, 0.75, 0.625, 0.75, 0.625, 0.5, 0.625, 0.5, 0.625, 0.75, 0.625, 0.25, 0.625, 0.0, 0.625, 0.0, 0.625, 0.25, 0.625, 1.0, 0.625, 0.75, 0.625, 0.75, 0.625, 1.0, 0.625, 0.5, 0.875, 0.5, 0.875, 0.75, 0.625, 0.75, 0.625, 0.25, 0.625, 0.0, 0.625, 0.0, 0.625, 0.25, 0.625, 1.0, 0.625, 0.75, 0.625, 0.75, 0.625, 1.0, 0.625, 0.5, 0.625, 0.25, 0.625, 0.25, 0.625, 0.5, 0.125, 0.5, 0.375, 0.5, 0.375, 0.75, 0.125, 0.75, 0.125, 0.75, 0.125, 0.5, 0.125, 0.5, 0.125, 0.75, 0.375, 0.5, 0.375, 0.75, 0.375, 0.75, 0.375, 0.5, 0.375, 0.25, 0.375, 0.5, 0.375, 0.5, 0.375, 0.25])
me_cube.materials.append(mat_material)
me_cube.materials.append(mat_material_001)
me_cube.materials.append(mat_material_002)
me_cube.materials.append(mat_material_003)
me_cube.materials.append(mat_material_004)
me_cube.use_mirror_vertex_groups = False
me_cube.update()

# ---- objects
ob_cube = bpy.data.objects.new('Cube', me_cube)

# ---- transforms, parenting, visibility, modifiers, constraints
ob_cube.location = (0.0, 0.0, 5.893)
ob_cube.scale = (5.659, 5.659, 5.659)
ob_cube.lock_rotations_4d = False
ob_cube.empty_display_type = 'ARROWS'
ob_cube.lineart.crease_threshold = 0.0

# ---- collection membership
col_collection.objects.link(ob_cube)

# ---- scene / render settings (as saved in the file)
scene.frame_start = 1; scene.frame_end = 250; scene.frame_set(1)
scene.render.engine = 'BLENDER_EEVEE_NEXT'
bpy.context.view_layer.update()

# ---- added for rendering (the .blend has no active camera): camera
cam_auto = bpy.data.cameras.new('AutoCamera')
cam_auto.lens = 50.0
cam_auto.sensor_width = 36.0
cam_auto.clip_end = 1048.11
ob_auto_camera = bpy.data.objects.new('AutoCamera', cam_auto)
scene.collection.objects.link(ob_auto_camera)
ob_auto_camera.location = (59.7215, -71.6658, 46.0561)
ob_auto_camera.rotation_euler = (1.09748, -7.21219e-08, 0.694738)
scene.camera = ob_auto_camera
bpy.context.view_layer.update()
